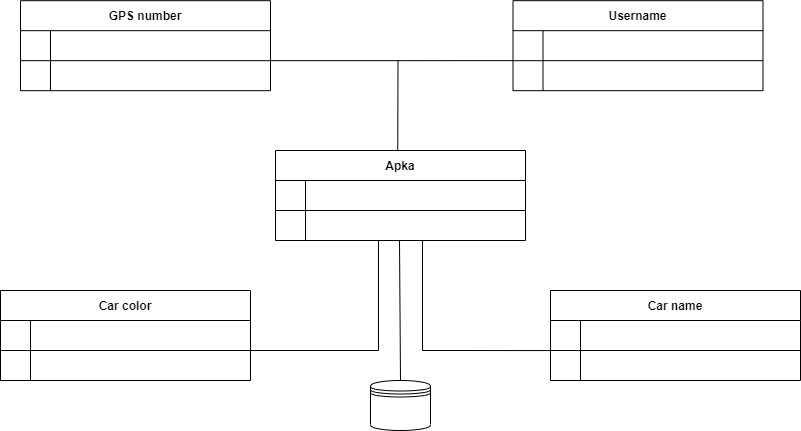

The diagram above was exported from draw.io. Its source (the exported page's mxGraphModel, read from the mxfile embedded in the PNG):
<mxGraphModel dx="1182" dy="732" grid="1" gridSize="10" guides="1" tooltips="1" connect="1" arrows="1" fold="1" page="1" pageScale="1" pageWidth="850" pageHeight="1100" math="0" shadow="0" extFonts="Permanent Marker^https://fonts.googleapis.com/css?family=Permanent+Marker">
  <root>
    <mxCell id="0" />
    <mxCell id="1" parent="0" />
    <mxCell id="C-vyLk0tnHw3VtMMgP7b-23" value="Apka" style="shape=table;startSize=30;container=1;collapsible=1;childLayout=tableLayout;fixedRows=1;rowLines=0;fontStyle=1;align=center;resizeLast=1;" parent="1" vertex="1">
      <mxGeometry x="445" y="230" width="250" height="90" as="geometry">
        <mxRectangle x="410" y="180" width="100" height="30" as="alternateBounds" />
      </mxGeometry>
    </mxCell>
    <mxCell id="C-vyLk0tnHw3VtMMgP7b-24" value="" style="shape=partialRectangle;collapsible=0;dropTarget=0;pointerEvents=0;fillColor=none;points=[[0,0.5],[1,0.5]];portConstraint=eastwest;top=0;left=0;right=0;bottom=1;" parent="C-vyLk0tnHw3VtMMgP7b-23" vertex="1">
      <mxGeometry y="30" width="250" height="30" as="geometry" />
    </mxCell>
    <mxCell id="C-vyLk0tnHw3VtMMgP7b-25" value="" style="shape=partialRectangle;overflow=hidden;connectable=0;fillColor=none;top=0;left=0;bottom=0;right=0;fontStyle=1;" parent="C-vyLk0tnHw3VtMMgP7b-24" vertex="1">
      <mxGeometry width="30" height="30" as="geometry">
        <mxRectangle width="30" height="30" as="alternateBounds" />
      </mxGeometry>
    </mxCell>
    <mxCell id="C-vyLk0tnHw3VtMMgP7b-26" value="" style="shape=partialRectangle;overflow=hidden;connectable=0;fillColor=none;top=0;left=0;bottom=0;right=0;align=left;spacingLeft=6;fontStyle=5;" parent="C-vyLk0tnHw3VtMMgP7b-24" vertex="1">
      <mxGeometry x="30" width="220" height="30" as="geometry">
        <mxRectangle width="220" height="30" as="alternateBounds" />
      </mxGeometry>
    </mxCell>
    <mxCell id="C-vyLk0tnHw3VtMMgP7b-27" value="" style="shape=partialRectangle;collapsible=0;dropTarget=0;pointerEvents=0;fillColor=none;points=[[0,0.5],[1,0.5]];portConstraint=eastwest;top=0;left=0;right=0;bottom=0;" parent="C-vyLk0tnHw3VtMMgP7b-23" vertex="1">
      <mxGeometry y="60" width="250" height="30" as="geometry" />
    </mxCell>
    <mxCell id="C-vyLk0tnHw3VtMMgP7b-28" value="" style="shape=partialRectangle;overflow=hidden;connectable=0;fillColor=none;top=0;left=0;bottom=0;right=0;" parent="C-vyLk0tnHw3VtMMgP7b-27" vertex="1">
      <mxGeometry width="30" height="30" as="geometry">
        <mxRectangle width="30" height="30" as="alternateBounds" />
      </mxGeometry>
    </mxCell>
    <mxCell id="C-vyLk0tnHw3VtMMgP7b-29" value="" style="shape=partialRectangle;overflow=hidden;connectable=0;fillColor=none;top=0;left=0;bottom=0;right=0;align=left;spacingLeft=6;" parent="C-vyLk0tnHw3VtMMgP7b-27" vertex="1">
      <mxGeometry x="30" width="220" height="30" as="geometry">
        <mxRectangle width="220" height="30" as="alternateBounds" />
      </mxGeometry>
    </mxCell>
    <mxCell id="7YD6Gfv0JL_ee1u58ML--4" value="" style="shape=datastore;whiteSpace=wrap;html=1;startSize=30;" vertex="1" parent="1">
      <mxGeometry x="540" y="460" width="60" height="50" as="geometry" />
    </mxCell>
    <mxCell id="7YD6Gfv0JL_ee1u58ML--6" value="GPS number" style="shape=table;startSize=30;container=1;collapsible=1;childLayout=tableLayout;fixedRows=1;rowLines=0;fontStyle=1;align=center;resizeLast=1;" vertex="1" parent="1">
      <mxGeometry x="190" y="80.18" width="250" height="90" as="geometry">
        <mxRectangle x="410" y="180" width="100" height="30" as="alternateBounds" />
      </mxGeometry>
    </mxCell>
    <mxCell id="7YD6Gfv0JL_ee1u58ML--7" value="" style="shape=partialRectangle;collapsible=0;dropTarget=0;pointerEvents=0;fillColor=none;points=[[0,0.5],[1,0.5]];portConstraint=eastwest;top=0;left=0;right=0;bottom=1;" vertex="1" parent="7YD6Gfv0JL_ee1u58ML--6">
      <mxGeometry y="30" width="250" height="30" as="geometry" />
    </mxCell>
    <mxCell id="7YD6Gfv0JL_ee1u58ML--8" value="" style="shape=partialRectangle;overflow=hidden;connectable=0;fillColor=none;top=0;left=0;bottom=0;right=0;fontStyle=1;" vertex="1" parent="7YD6Gfv0JL_ee1u58ML--7">
      <mxGeometry width="30" height="30" as="geometry">
        <mxRectangle width="30" height="30" as="alternateBounds" />
      </mxGeometry>
    </mxCell>
    <mxCell id="7YD6Gfv0JL_ee1u58ML--9" value="" style="shape=partialRectangle;overflow=hidden;connectable=0;fillColor=none;top=0;left=0;bottom=0;right=0;align=left;spacingLeft=6;fontStyle=5;" vertex="1" parent="7YD6Gfv0JL_ee1u58ML--7">
      <mxGeometry x="30" width="220" height="30" as="geometry">
        <mxRectangle width="220" height="30" as="alternateBounds" />
      </mxGeometry>
    </mxCell>
    <mxCell id="7YD6Gfv0JL_ee1u58ML--10" value="" style="shape=partialRectangle;collapsible=0;dropTarget=0;pointerEvents=0;fillColor=none;points=[[0,0.5],[1,0.5]];portConstraint=eastwest;top=0;left=0;right=0;bottom=0;" vertex="1" parent="7YD6Gfv0JL_ee1u58ML--6">
      <mxGeometry y="60" width="250" height="30" as="geometry" />
    </mxCell>
    <mxCell id="7YD6Gfv0JL_ee1u58ML--11" value="" style="shape=partialRectangle;overflow=hidden;connectable=0;fillColor=none;top=0;left=0;bottom=0;right=0;" vertex="1" parent="7YD6Gfv0JL_ee1u58ML--10">
      <mxGeometry width="30" height="30" as="geometry">
        <mxRectangle width="30" height="30" as="alternateBounds" />
      </mxGeometry>
    </mxCell>
    <mxCell id="7YD6Gfv0JL_ee1u58ML--12" value="" style="shape=partialRectangle;overflow=hidden;connectable=0;fillColor=none;top=0;left=0;bottom=0;right=0;align=left;spacingLeft=6;" vertex="1" parent="7YD6Gfv0JL_ee1u58ML--10">
      <mxGeometry x="30" width="220" height="30" as="geometry">
        <mxRectangle width="220" height="30" as="alternateBounds" />
      </mxGeometry>
    </mxCell>
    <mxCell id="7YD6Gfv0JL_ee1u58ML--13" value="Username" style="shape=table;startSize=30;container=1;collapsible=1;childLayout=tableLayout;fixedRows=1;rowLines=0;fontStyle=1;align=center;resizeLast=1;" vertex="1" parent="1">
      <mxGeometry x="682.5" y="80.18" width="250" height="90" as="geometry">
        <mxRectangle x="410" y="180" width="100" height="30" as="alternateBounds" />
      </mxGeometry>
    </mxCell>
    <mxCell id="7YD6Gfv0JL_ee1u58ML--14" value="" style="shape=partialRectangle;collapsible=0;dropTarget=0;pointerEvents=0;fillColor=none;points=[[0,0.5],[1,0.5]];portConstraint=eastwest;top=0;left=0;right=0;bottom=1;" vertex="1" parent="7YD6Gfv0JL_ee1u58ML--13">
      <mxGeometry y="30" width="250" height="30" as="geometry" />
    </mxCell>
    <mxCell id="7YD6Gfv0JL_ee1u58ML--15" value="" style="shape=partialRectangle;overflow=hidden;connectable=0;fillColor=none;top=0;left=0;bottom=0;right=0;fontStyle=1;" vertex="1" parent="7YD6Gfv0JL_ee1u58ML--14">
      <mxGeometry width="30" height="30" as="geometry">
        <mxRectangle width="30" height="30" as="alternateBounds" />
      </mxGeometry>
    </mxCell>
    <mxCell id="7YD6Gfv0JL_ee1u58ML--16" value="" style="shape=partialRectangle;overflow=hidden;connectable=0;fillColor=none;top=0;left=0;bottom=0;right=0;align=left;spacingLeft=6;fontStyle=5;" vertex="1" parent="7YD6Gfv0JL_ee1u58ML--14">
      <mxGeometry x="30" width="220" height="30" as="geometry">
        <mxRectangle width="220" height="30" as="alternateBounds" />
      </mxGeometry>
    </mxCell>
    <mxCell id="7YD6Gfv0JL_ee1u58ML--17" value="" style="shape=partialRectangle;collapsible=0;dropTarget=0;pointerEvents=0;fillColor=none;points=[[0,0.5],[1,0.5]];portConstraint=eastwest;top=0;left=0;right=0;bottom=0;" vertex="1" parent="7YD6Gfv0JL_ee1u58ML--13">
      <mxGeometry y="60" width="250" height="30" as="geometry" />
    </mxCell>
    <mxCell id="7YD6Gfv0JL_ee1u58ML--18" value="" style="shape=partialRectangle;overflow=hidden;connectable=0;fillColor=none;top=0;left=0;bottom=0;right=0;" vertex="1" parent="7YD6Gfv0JL_ee1u58ML--17">
      <mxGeometry width="30" height="30" as="geometry">
        <mxRectangle width="30" height="30" as="alternateBounds" />
      </mxGeometry>
    </mxCell>
    <mxCell id="7YD6Gfv0JL_ee1u58ML--19" value="" style="shape=partialRectangle;overflow=hidden;connectable=0;fillColor=none;top=0;left=0;bottom=0;right=0;align=left;spacingLeft=6;" vertex="1" parent="7YD6Gfv0JL_ee1u58ML--17">
      <mxGeometry x="30" width="220" height="30" as="geometry">
        <mxRectangle width="220" height="30" as="alternateBounds" />
      </mxGeometry>
    </mxCell>
    <mxCell id="7YD6Gfv0JL_ee1u58ML--31" value="Car color" style="shape=table;startSize=30;container=1;collapsible=1;childLayout=tableLayout;fixedRows=1;rowLines=0;fontStyle=1;align=center;resizeLast=1;" vertex="1" parent="1">
      <mxGeometry x="170" y="370" width="250" height="90" as="geometry">
        <mxRectangle x="410" y="180" width="100" height="30" as="alternateBounds" />
      </mxGeometry>
    </mxCell>
    <mxCell id="7YD6Gfv0JL_ee1u58ML--32" value="" style="shape=partialRectangle;collapsible=0;dropTarget=0;pointerEvents=0;fillColor=none;points=[[0,0.5],[1,0.5]];portConstraint=eastwest;top=0;left=0;right=0;bottom=1;" vertex="1" parent="7YD6Gfv0JL_ee1u58ML--31">
      <mxGeometry y="30" width="250" height="30" as="geometry" />
    </mxCell>
    <mxCell id="7YD6Gfv0JL_ee1u58ML--33" value="" style="shape=partialRectangle;overflow=hidden;connectable=0;fillColor=none;top=0;left=0;bottom=0;right=0;fontStyle=1;" vertex="1" parent="7YD6Gfv0JL_ee1u58ML--32">
      <mxGeometry width="30" height="30" as="geometry">
        <mxRectangle width="30" height="30" as="alternateBounds" />
      </mxGeometry>
    </mxCell>
    <mxCell id="7YD6Gfv0JL_ee1u58ML--34" value="" style="shape=partialRectangle;overflow=hidden;connectable=0;fillColor=none;top=0;left=0;bottom=0;right=0;align=left;spacingLeft=6;fontStyle=5;" vertex="1" parent="7YD6Gfv0JL_ee1u58ML--32">
      <mxGeometry x="30" width="220" height="30" as="geometry">
        <mxRectangle width="220" height="30" as="alternateBounds" />
      </mxGeometry>
    </mxCell>
    <mxCell id="7YD6Gfv0JL_ee1u58ML--35" value="" style="shape=partialRectangle;collapsible=0;dropTarget=0;pointerEvents=0;fillColor=none;points=[[0,0.5],[1,0.5]];portConstraint=eastwest;top=0;left=0;right=0;bottom=0;" vertex="1" parent="7YD6Gfv0JL_ee1u58ML--31">
      <mxGeometry y="60" width="250" height="30" as="geometry" />
    </mxCell>
    <mxCell id="7YD6Gfv0JL_ee1u58ML--36" value="" style="shape=partialRectangle;overflow=hidden;connectable=0;fillColor=none;top=0;left=0;bottom=0;right=0;" vertex="1" parent="7YD6Gfv0JL_ee1u58ML--35">
      <mxGeometry width="30" height="30" as="geometry">
        <mxRectangle width="30" height="30" as="alternateBounds" />
      </mxGeometry>
    </mxCell>
    <mxCell id="7YD6Gfv0JL_ee1u58ML--37" value="" style="shape=partialRectangle;overflow=hidden;connectable=0;fillColor=none;top=0;left=0;bottom=0;right=0;align=left;spacingLeft=6;" vertex="1" parent="7YD6Gfv0JL_ee1u58ML--35">
      <mxGeometry x="30" width="220" height="30" as="geometry">
        <mxRectangle width="220" height="30" as="alternateBounds" />
      </mxGeometry>
    </mxCell>
    <mxCell id="7YD6Gfv0JL_ee1u58ML--38" value="Car name" style="shape=table;startSize=30;container=1;collapsible=1;childLayout=tableLayout;fixedRows=1;rowLines=0;fontStyle=1;align=center;resizeLast=1;" vertex="1" parent="1">
      <mxGeometry x="720" y="370" width="250" height="90" as="geometry">
        <mxRectangle x="410" y="180" width="100" height="30" as="alternateBounds" />
      </mxGeometry>
    </mxCell>
    <mxCell id="7YD6Gfv0JL_ee1u58ML--39" value="" style="shape=partialRectangle;collapsible=0;dropTarget=0;pointerEvents=0;fillColor=none;points=[[0,0.5],[1,0.5]];portConstraint=eastwest;top=0;left=0;right=0;bottom=1;" vertex="1" parent="7YD6Gfv0JL_ee1u58ML--38">
      <mxGeometry y="30" width="250" height="30" as="geometry" />
    </mxCell>
    <mxCell id="7YD6Gfv0JL_ee1u58ML--40" value="" style="shape=partialRectangle;overflow=hidden;connectable=0;fillColor=none;top=0;left=0;bottom=0;right=0;fontStyle=1;" vertex="1" parent="7YD6Gfv0JL_ee1u58ML--39">
      <mxGeometry width="30" height="30" as="geometry">
        <mxRectangle width="30" height="30" as="alternateBounds" />
      </mxGeometry>
    </mxCell>
    <mxCell id="7YD6Gfv0JL_ee1u58ML--41" value="" style="shape=partialRectangle;overflow=hidden;connectable=0;fillColor=none;top=0;left=0;bottom=0;right=0;align=left;spacingLeft=6;fontStyle=5;" vertex="1" parent="7YD6Gfv0JL_ee1u58ML--39">
      <mxGeometry x="30" width="220" height="30" as="geometry">
        <mxRectangle width="220" height="30" as="alternateBounds" />
      </mxGeometry>
    </mxCell>
    <mxCell id="7YD6Gfv0JL_ee1u58ML--42" value="" style="shape=partialRectangle;collapsible=0;dropTarget=0;pointerEvents=0;fillColor=none;points=[[0,0.5],[1,0.5]];portConstraint=eastwest;top=0;left=0;right=0;bottom=0;" vertex="1" parent="7YD6Gfv0JL_ee1u58ML--38">
      <mxGeometry y="60" width="250" height="30" as="geometry" />
    </mxCell>
    <mxCell id="7YD6Gfv0JL_ee1u58ML--43" value="" style="shape=partialRectangle;overflow=hidden;connectable=0;fillColor=none;top=0;left=0;bottom=0;right=0;" vertex="1" parent="7YD6Gfv0JL_ee1u58ML--42">
      <mxGeometry width="30" height="30" as="geometry">
        <mxRectangle width="30" height="30" as="alternateBounds" />
      </mxGeometry>
    </mxCell>
    <mxCell id="7YD6Gfv0JL_ee1u58ML--44" value="" style="shape=partialRectangle;overflow=hidden;connectable=0;fillColor=none;top=0;left=0;bottom=0;right=0;align=left;spacingLeft=6;" vertex="1" parent="7YD6Gfv0JL_ee1u58ML--42">
      <mxGeometry x="30" width="220" height="30" as="geometry">
        <mxRectangle width="220" height="30" as="alternateBounds" />
      </mxGeometry>
    </mxCell>
    <mxCell id="7YD6Gfv0JL_ee1u58ML--45" value="" style="endArrow=none;html=1;rounded=0;startSize=30;" edge="1" parent="1">
      <mxGeometry width="50" height="50" relative="1" as="geometry">
        <mxPoint x="420" y="430" as="sourcePoint" />
        <mxPoint x="548" y="320" as="targetPoint" />
        <Array as="points">
          <mxPoint x="548" y="430" />
        </Array>
      </mxGeometry>
    </mxCell>
    <mxCell id="7YD6Gfv0JL_ee1u58ML--46" value="" style="endArrow=none;html=1;rounded=0;startSize=30;entryX=0.001;entryY=1.002;entryDx=0;entryDy=0;entryPerimeter=0;" edge="1" parent="1" target="7YD6Gfv0JL_ee1u58ML--39">
      <mxGeometry width="50" height="50" relative="1" as="geometry">
        <mxPoint x="592" y="320" as="sourcePoint" />
        <mxPoint x="718" y="435" as="targetPoint" />
        <Array as="points">
          <mxPoint x="592" y="430" />
        </Array>
      </mxGeometry>
    </mxCell>
    <mxCell id="7YD6Gfv0JL_ee1u58ML--48" value="" style="endArrow=none;html=1;rounded=0;startSize=30;exitX=0.5;exitY=0;exitDx=0;exitDy=0;entryX=0.496;entryY=1.002;entryDx=0;entryDy=0;entryPerimeter=0;" edge="1" parent="1" source="7YD6Gfv0JL_ee1u58ML--4" target="C-vyLk0tnHw3VtMMgP7b-27">
      <mxGeometry width="50" height="50" relative="1" as="geometry">
        <mxPoint x="571" y="450" as="sourcePoint" />
        <mxPoint x="570" y="330" as="targetPoint" />
      </mxGeometry>
    </mxCell>
    <mxCell id="7YD6Gfv0JL_ee1u58ML--49" value="" style="endArrow=none;html=1;rounded=0;startSize=30;exitX=1;exitY=0;exitDx=0;exitDy=0;exitPerimeter=0;entryX=0.539;entryY=-0.002;entryDx=0;entryDy=0;entryPerimeter=0;" edge="1" parent="1" source="7YD6Gfv0JL_ee1u58ML--10">
      <mxGeometry width="50" height="50" relative="1" as="geometry">
        <mxPoint x="507.5" y="160.18" as="sourcePoint" />
        <mxPoint x="567.2499999999998" y="229.99999999999994" as="targetPoint" />
        <Array as="points">
          <mxPoint x="567.5" y="140.18" />
        </Array>
      </mxGeometry>
    </mxCell>
    <mxCell id="7YD6Gfv0JL_ee1u58ML--50" value="" style="endArrow=none;html=1;rounded=0;startSize=30;entryX=0;entryY=0.998;entryDx=0;entryDy=0;entryPerimeter=0;" edge="1" parent="1" target="7YD6Gfv0JL_ee1u58ML--14">
      <mxGeometry width="50" height="50" relative="1" as="geometry">
        <mxPoint x="567.5" y="140.18" as="sourcePoint" />
        <mxPoint x="597.5" y="140.18" as="targetPoint" />
      </mxGeometry>
    </mxCell>
  </root>
</mxGraphModel>